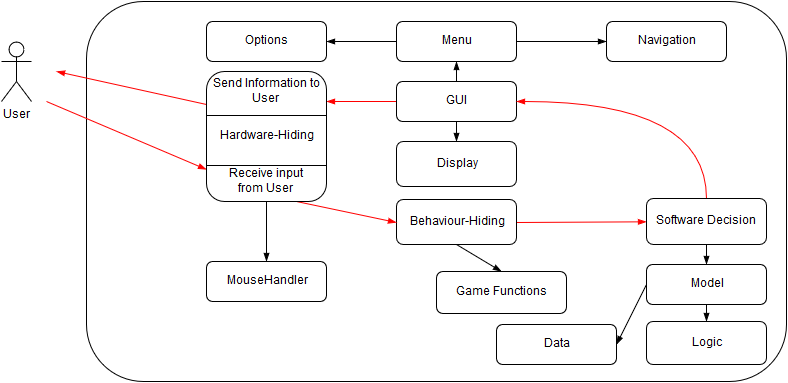

The diagram above was exported from draw.io. Its source (the exported page's mxGraphModel, read from the mxfile embedded in the PNG):
<mxGraphModel dx="876" dy="433" grid="1" gridSize="10" guides="1" tooltips="1" connect="1" arrows="1" fold="1" page="1" pageScale="1" pageWidth="1169" pageHeight="826" background="#ffffff" math="0" shadow="0">
  <root>
    <mxCell id="0" />
    <mxCell id="1" parent="0" />
    <mxCell id="2" value="" style="rounded=1;whiteSpace=wrap;html=1;fillColor=#FFFFFF;" vertex="1" parent="1">
      <mxGeometry x="150" y="60" width="700" height="380" as="geometry" />
    </mxCell>
    <mxCell id="3" value="User" style="shape=umlActor;verticalLabelPosition=bottom;labelBackgroundColor=#ffffff;verticalAlign=top;html=1;fillColor=#FFFFFF;" vertex="1" parent="1">
      <mxGeometry x="65" y="100" width="30" height="60" as="geometry" />
    </mxCell>
    <mxCell id="35" style="edgeStyle=none;rounded=0;html=1;exitX=0;exitY=0.5;startArrow=none;startFill=0;endArrow=blockThin;endFill=1;jettySize=auto;orthogonalLoop=1;strokeColor=#FF0000;" edge="1" parent="1" source="4">
      <mxGeometry relative="1" as="geometry">
        <mxPoint x="390" y="160" as="targetPoint" />
      </mxGeometry>
    </mxCell>
    <mxCell id="67" style="edgeStyle=none;rounded=0;html=1;exitX=0.5;exitY=1;entryX=0.5;entryY=0;startArrow=none;startFill=0;endArrow=blockThin;endFill=1;jettySize=auto;orthogonalLoop=1;strokeColor=#000000;" edge="1" parent="1" source="4" target="65">
      <mxGeometry relative="1" as="geometry" />
    </mxCell>
    <mxCell id="75" style="edgeStyle=none;rounded=0;html=1;exitX=0.5;exitY=0;entryX=0.5;entryY=1;startArrow=none;startFill=0;endArrow=blockThin;endFill=1;jettySize=auto;orthogonalLoop=1;strokeColor=#000000;" edge="1" parent="1" source="4" target="8">
      <mxGeometry relative="1" as="geometry" />
    </mxCell>
    <mxCell id="4" value="GUI &lt;br&gt;" style="rounded=1;whiteSpace=wrap;html=1;fillColor=#FFFFFF;" vertex="1" parent="1">
      <mxGeometry x="460" y="140" width="120" height="40" as="geometry" />
    </mxCell>
    <mxCell id="59" style="edgeStyle=none;rounded=0;html=1;exitX=1;exitY=0.5;entryX=0;entryY=0.5;startArrow=none;startFill=0;endArrow=blockThin;endFill=1;jettySize=auto;orthogonalLoop=1;strokeColor=#000000;" edge="1" parent="1" source="8" target="58">
      <mxGeometry relative="1" as="geometry" />
    </mxCell>
    <mxCell id="62" style="edgeStyle=none;rounded=0;html=1;exitX=0;exitY=0.5;entryX=1;entryY=0.5;startArrow=none;startFill=0;endArrow=blockThin;endFill=1;jettySize=auto;orthogonalLoop=1;strokeColor=#000000;" edge="1" parent="1" source="8" target="61">
      <mxGeometry relative="1" as="geometry" />
    </mxCell>
    <mxCell id="8" value="Menu" style="rounded=1;whiteSpace=wrap;html=1;fillColor=#FFFFFF;" vertex="1" parent="1">
      <mxGeometry x="460" y="80" width="120" height="40" as="geometry" />
    </mxCell>
    <mxCell id="24" style="edgeStyle=none;rounded=0;html=1;exitX=1;exitY=0.5;startArrow=none;startFill=0;endArrow=blockThin;endFill=1;jettySize=auto;orthogonalLoop=1;strokeColor=#FF0000;" edge="1" parent="1" source="15" target="18">
      <mxGeometry relative="1" as="geometry">
        <mxPoint x="670" y="280" as="targetPoint" />
      </mxGeometry>
    </mxCell>
    <mxCell id="69" style="edgeStyle=none;rounded=0;html=1;exitX=0.5;exitY=1;entryX=0.5;entryY=0;startArrow=none;startFill=0;endArrow=blockThin;endFill=1;jettySize=auto;orthogonalLoop=1;strokeColor=#000000;" edge="1" parent="1" source="15" target="68">
      <mxGeometry relative="1" as="geometry" />
    </mxCell>
    <mxCell id="15" value="Behaviour-Hiding" style="rounded=1;whiteSpace=wrap;html=1;fillColor=#FFFFFF;" vertex="1" parent="1">
      <mxGeometry x="460" y="258" width="120" height="45" as="geometry" />
    </mxCell>
    <mxCell id="28" style="edgeStyle=none;rounded=0;html=1;exitX=0.5;exitY=1;startArrow=none;startFill=0;endArrow=blockThin;endFill=1;jettySize=auto;orthogonalLoop=1;" edge="1" parent="1" source="18" target="26">
      <mxGeometry relative="1" as="geometry" />
    </mxCell>
    <mxCell id="48" style="edgeStyle=orthogonalEdgeStyle;curved=1;rounded=0;html=1;exitX=0.5;exitY=0;entryX=1;entryY=0.5;startArrow=none;startFill=0;endArrow=blockThin;endFill=1;jettySize=auto;orthogonalLoop=1;strokeColor=#FF0000;" edge="1" parent="1" source="18" target="4">
      <mxGeometry relative="1" as="geometry" />
    </mxCell>
    <mxCell id="18" value="Software Decision&lt;br&gt;" style="rounded=1;whiteSpace=wrap;html=1;fillColor=#FFFFFF;" vertex="1" parent="1">
      <mxGeometry x="710" y="257" width="120" height="46" as="geometry" />
    </mxCell>
    <mxCell id="54" style="edgeStyle=none;rounded=0;html=1;exitX=0;exitY=0.5;entryX=1;entryY=0.5;startArrow=none;startFill=0;endArrow=blockThin;endFill=1;jettySize=auto;orthogonalLoop=1;strokeColor=#000000;" edge="1" parent="1" source="26" target="53">
      <mxGeometry relative="1" as="geometry" />
    </mxCell>
    <mxCell id="56" style="edgeStyle=none;rounded=0;html=1;exitX=0.5;exitY=1;entryX=0.5;entryY=0;startArrow=none;startFill=0;endArrow=blockThin;endFill=1;jettySize=auto;orthogonalLoop=1;strokeColor=#000000;" edge="1" parent="1" source="26" target="55">
      <mxGeometry relative="1" as="geometry" />
    </mxCell>
    <mxCell id="26" value="Model" style="rounded=1;whiteSpace=wrap;html=1;fillColor=#FFFFFF;" vertex="1" parent="1">
      <mxGeometry x="710" y="323" width="120" height="40" as="geometry" />
    </mxCell>
    <mxCell id="36" style="edgeStyle=none;rounded=0;html=1;exitX=0;exitY=0.25;startArrow=none;startFill=0;endArrow=blockThin;endFill=1;jettySize=auto;orthogonalLoop=1;strokeColor=#FF0000;" edge="1" parent="1" source="32">
      <mxGeometry relative="1" as="geometry">
        <mxPoint x="120" y="130" as="targetPoint" />
      </mxGeometry>
    </mxCell>
    <mxCell id="37" style="edgeStyle=none;rounded=0;html=1;exitX=0;exitY=0.75;startArrow=blockThin;startFill=1;endArrow=none;endFill=0;jettySize=auto;orthogonalLoop=1;strokeColor=#FF0000;" edge="1" parent="1" source="32">
      <mxGeometry relative="1" as="geometry">
        <mxPoint x="110" y="160" as="targetPoint" />
      </mxGeometry>
    </mxCell>
    <mxCell id="39" style="edgeStyle=none;rounded=0;html=1;exitX=0.75;exitY=1;entryX=0;entryY=0.5;startArrow=none;startFill=0;endArrow=blockThin;endFill=1;jettySize=auto;orthogonalLoop=1;strokeColor=#FF0000;" edge="1" parent="1" source="32" target="15">
      <mxGeometry relative="1" as="geometry" />
    </mxCell>
    <mxCell id="46" style="edgeStyle=none;rounded=0;html=1;exitX=0.5;exitY=1;entryX=0.5;entryY=0;startArrow=none;startFill=0;endArrow=blockThin;endFill=1;jettySize=auto;orthogonalLoop=1;strokeColor=#000000;" edge="1" parent="1" source="32" target="45">
      <mxGeometry relative="1" as="geometry" />
    </mxCell>
    <mxCell id="32" value="Hardware-Hiding" style="rounded=1;whiteSpace=wrap;html=1;fillColor=#FFFFFF;" vertex="1" parent="1">
      <mxGeometry x="270" y="130" width="120" height="130" as="geometry" />
    </mxCell>
    <mxCell id="40" value="" style="line;html=1;strokeWidth=1;fillColor=none;align=left;verticalAlign=middle;spacingTop=-1;spacingLeft=3;spacingRight=3;rotatable=0;labelPosition=right;points=[];portConstraint=eastwest;" vertex="1" parent="1">
      <mxGeometry x="270" y="170" width="120" height="8" as="geometry" />
    </mxCell>
    <mxCell id="41" value="Send Information to User&lt;br&gt;" style="text;html=1;strokeColor=none;fillColor=none;align=center;verticalAlign=middle;whiteSpace=wrap;" vertex="1" parent="1">
      <mxGeometry x="275" y="140" width="110" height="20" as="geometry" />
    </mxCell>
    <mxCell id="42" value="Receive input from User&lt;br&gt;" style="text;html=1;strokeColor=none;fillColor=none;align=center;verticalAlign=middle;whiteSpace=wrap;" vertex="1" parent="1">
      <mxGeometry x="290" y="230" width="80" height="20" as="geometry" />
    </mxCell>
    <mxCell id="43" value="" style="line;html=1;strokeWidth=1;fillColor=none;align=left;verticalAlign=middle;spacingTop=-1;spacingLeft=3;spacingRight=3;rotatable=0;labelPosition=right;points=[];portConstraint=eastwest;" vertex="1" parent="1">
      <mxGeometry x="270" y="220" width="120" height="8" as="geometry" />
    </mxCell>
    <mxCell id="45" value="MouseHandler" style="rounded=1;whiteSpace=wrap;html=1;fillColor=#FFFFFF;" vertex="1" parent="1">
      <mxGeometry x="270" y="320" width="120" height="40" as="geometry" />
    </mxCell>
    <mxCell id="53" value="Data" style="rounded=1;whiteSpace=wrap;html=1;fillColor=#FFFFFF;" vertex="1" parent="1">
      <mxGeometry x="560" y="383" width="120" height="40" as="geometry" />
    </mxCell>
    <mxCell id="55" value="Logic" style="rounded=1;whiteSpace=wrap;html=1;fillColor=#FFFFFF;" vertex="1" parent="1">
      <mxGeometry x="710" y="380" width="120" height="43" as="geometry" />
    </mxCell>
    <mxCell id="58" value="Navigation" style="rounded=1;whiteSpace=wrap;html=1;fillColor=#FFFFFF;" vertex="1" parent="1">
      <mxGeometry x="670" y="80" width="120" height="40" as="geometry" />
    </mxCell>
    <mxCell id="61" value="Options&lt;br&gt;" style="rounded=1;whiteSpace=wrap;html=1;fillColor=#FFFFFF;" vertex="1" parent="1">
      <mxGeometry x="270" y="80" width="120" height="40" as="geometry" />
    </mxCell>
    <mxCell id="65" value="Display" style="rounded=1;whiteSpace=wrap;html=1;fillColor=#FFFFFF;" vertex="1" parent="1">
      <mxGeometry x="460" y="200" width="120" height="45" as="geometry" />
    </mxCell>
    <mxCell id="68" value="Game Functions&lt;br&gt;" style="rounded=1;whiteSpace=wrap;html=1;fillColor=#FFFFFF;" vertex="1" parent="1">
      <mxGeometry x="500" y="330" width="130" height="42" as="geometry" />
    </mxCell>
  </root>
</mxGraphModel>